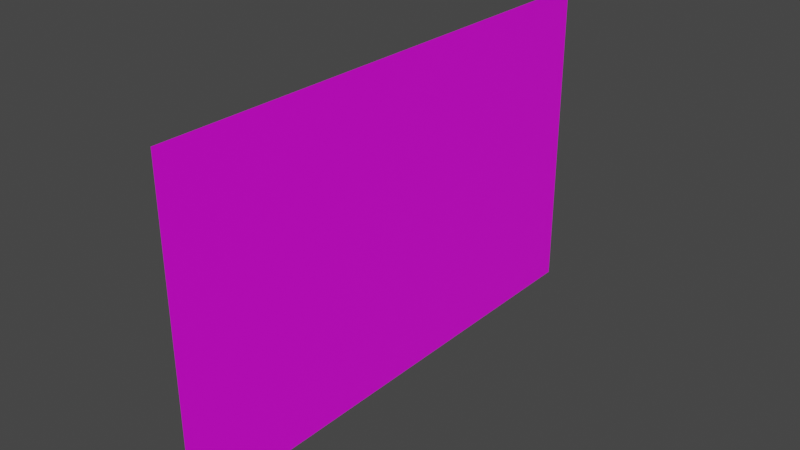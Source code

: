 # Source: wallDoor_2.blend  (saved by Blender 3.3.6; exported with 4.5.12 LTS)
import bpy
from mathutils import Matrix  # noqa: F401  (used for matrix-valued properties, if any)

bpy.ops.wm.read_factory_settings(use_empty=True)
scene = bpy.context.scene
scene.name = 'Scene'

# ---- collections
col_collection = bpy.data.collections.new('Collection'); scene.collection.children.link(col_collection)

# ---- images (referenced by path relative to the original .blend; pixels are not part of the script)
import os
ASSET_DIR = os.environ.get("B2B_ASSET_DIR", "")  # directory of the original .blend (textures are referenced by path, not embedded)
HERE = os.path.dirname(os.path.abspath(__file__))  # packed textures are extracted next to this script under _unpacked/

def load_image(name, relpath, width, height, colorspace="sRGB"):
    """Load a texture the original file referenced (path relative to the .blend, or extracted next to this script)."""
    p = next((c for c in (os.path.join(HERE, relpath), os.path.join(ASSET_DIR, relpath)) if relpath and os.path.exists(c)), "")
    if p:
        img = bpy.data.images.load(p, check_existing=True)
        img.name = name
    else:  # same state as the original file: an image datablock whose file is absent (Cycles renders it pink)
        img = bpy.data.images.new(name, width, height)
        img.source = "FILE"
        img.filepath = "//" + (relpath or name)
    img.colorspace_settings.name = colorspace
    return img
img_walluvtextures_png = load_image('wallUVtextures.png', 'wallUVtextures.png', 1024, 1024, 'sRGB')

# ---- materials (node trees are filled in below, after node groups)
mat_wallmaterial = bpy.data.materials.new('wallMaterial')
mat_wallmaterial.use_transparent_shadow = False

# ---- material node trees
mat_wallmaterial.use_nodes = True; mat_wallmaterial.node_tree.nodes.clear()
_N = mat_wallmaterial.node_tree.nodes; _L = mat_wallmaterial.node_tree.links
n0 = _N.new('ShaderNodeOutputMaterial'); n0.name = 'Material Output'; n0.location = (300, 300)
n1 = _N.new('ShaderNodeTexImage'); n1.name = 'Image Texture'; n1.location = (-353, 310)
n1.image = img_walluvtextures_png
n2 = _N.new('ShaderNodeBsdfPrincipled'); n2.name = 'Principled BSDF'; n2.location = (10, 300)
n2.distribution = 'GGX'
n2.subsurface_method = 'RANDOM_WALK_SKIN'
n2.inputs[3].default_value = 1.45
n2.inputs[27].default_value = (0.0, 0.0, 0.0, 1.0)
n2.inputs[28].default_value = 1.0
_L.new(n2.outputs[0], n0.inputs[0])
_L.new(n1.outputs[0], n2.inputs[0])
n0.is_active_output = True

# ---- world
world_world = bpy.data.worlds.new('World'); scene.world = world_world
world_world.use_nodes = True; world_world.node_tree.nodes.clear()
_N = world_world.node_tree.nodes; _L = world_world.node_tree.links
n0 = _N.new('ShaderNodeOutputWorld'); n0.name = 'World Output'; n0.location = (300, 300)
n1 = _N.new('ShaderNodeBackground'); n1.name = 'Background'; n1.location = (10, 300)
n1.inputs[0].default_value = (0.05088, 0.05088, 0.05088, 1.0)
_L.new(n1.outputs[0], n0.inputs[0])
n0.is_active_output = True
world_world.color = (0.05088, 0.05088, 0.05088)
world_world.use_sun_shadow = False
world_world.sun_shadow_jitter_overblur = 0.0

# ---- meshes
me_cube = bpy.data.meshes.new('Cube')
me_cube.from_pydata([(0.9924, 1.286, 1.0), (0.9924, 1.286, -0.9997), (0.9924, -1.286, 1.0), (0.9924, -1.28, -0.9997), (0.9924, 0.08647, -0.9997), (0.9924, -0.07373, -0.9997), (0.9924, 0.08647, -0.6248), (0.9924, -0.0751, -0.6248)], [], [(4, 6, 7, 5), (0, 2, 3, 5, 7, 6, 4, 1)])
_uv = me_cube.uv_layers.new(name='UVMap')
_uv.uv.foreach_set('vector', [1.002, 0.5121, 0.8154, 0.5121, 0.8129, 0.4518, 1.002, 0.4503, 0.0001159, 0.9596, 0.0001157, 0.0001157, 1.002, 0.002418, 1.002, 0.4503, 0.8129, 0.4518, 0.8154, 0.5121, 1.002, 0.5121, 1.002, 0.9597])
me_cube.materials.append(mat_wallmaterial)
me_cube.use_mirror_vertex_groups = False
me_cube.update()

# ---- objects
ob_cube = bpy.data.objects.new('Cube', me_cube)

# ---- transforms, parenting, visibility, modifiers, constraints
ob_cube.location = (0.0, 0.0, 0.7921)
ob_cube.scale = (0.9065, 11.73, 9.348)
ob_cube.lock_rotations_4d = False
ob_cube.empty_display_type = 'ARROWS'
ob_cube.lineart.crease_threshold = 0.0

# ---- collection membership
col_collection.objects.link(ob_cube)

# ---- scene / render settings (as saved in the file)
scene.frame_start = 1; scene.frame_end = 250; scene.frame_set(0)
scene.render.engine = 'BLENDER_EEVEE_NEXT'
scene.cycles.sampling_pattern = 'TABULATED_SOBOL'
scene.cycles.use_light_tree = False
scene.view_settings.view_transform = 'Filmic'
bpy.context.view_layer.update()

# ---- added for rendering (the .blend has no active camera and no usable light): camera, sun
cam_auto = bpy.data.cameras.new('AutoCamera')
cam_auto.lens = 50.0
cam_auto.sensor_width = 36.0
cam_auto.clip_end = 1000.0
ob_auto_camera = bpy.data.objects.new('AutoCamera', cam_auto)
scene.collection.objects.link(ob_auto_camera)
ob_auto_camera.location = (33.7243, -39.3881, 27.0535)
ob_auto_camera.rotation_euler = (1.09748, -7.21219e-08, 0.694738)
scene.camera = ob_auto_camera
light_auto_sun = bpy.data.lights.new('AutoSun', 'SUN')
light_auto_sun.energy = 3.0
light_auto_sun.angle = 0.0523599
ob_auto_sun = bpy.data.objects.new('AutoSun', light_auto_sun)
scene.collection.objects.link(ob_auto_sun)
ob_auto_sun.rotation_euler = (0.872665, 0.174533, 0.523599)
bpy.context.view_layer.update()
